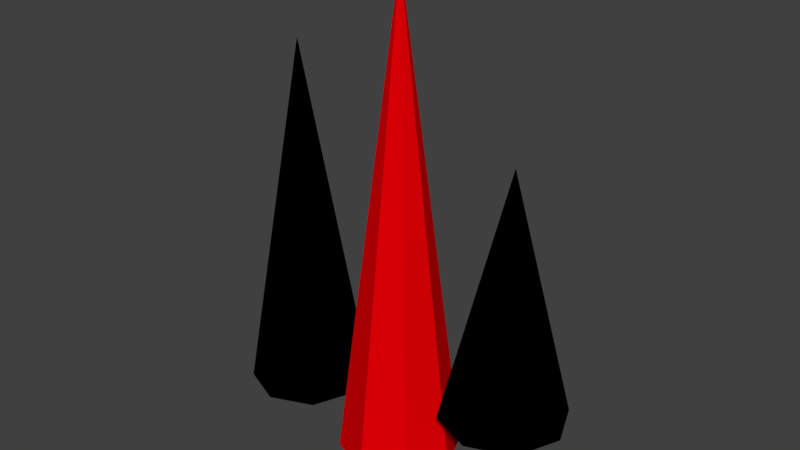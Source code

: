 # Source: Spikes.blend  (saved by Blender 2.79.0; exported with 4.5.12 LTS)
import bpy
from mathutils import Matrix  # noqa: F401  (used for matrix-valued properties, if any)

bpy.ops.wm.read_factory_settings(use_empty=True)
scene = bpy.context.scene
scene.name = 'Scene'

# ---- collections
col_collection_1 = bpy.data.collections.new('Collection 1'); scene.collection.children.link(col_collection_1)

# ---- materials (node trees are filled in below, after node groups)
mat_spikes_2 = bpy.data.materials.new('Spikes 2')
mat_spikes_2.alpha_threshold = 0.0
mat_spikes_2.use_transparent_shadow = False
mat_spikes_2.diffuse_color = (0.0, 0.0, 0.0, 1.0)
mat_spikes_2.roughness = 0.5
mat_spikes_2.line_color = (0.0, 0.0, 0.0, 1.0)
mat_spikes = bpy.data.materials.new('Spikes')
mat_spikes.alpha_threshold = 0.0
mat_spikes.use_transparent_shadow = False
mat_spikes.diffuse_color = (0.8, 0.0, 0.002214, 1.0)
mat_spikes.roughness = 0.5
mat_spikes.line_color = (0.0, 0.0, 0.0, 1.0)

# ---- material node trees

# ---- world
world_world = bpy.data.worlds.new('World'); scene.world = world_world
world_world.color = (0.05088, 0.05088, 0.05088)
world_world.use_sun_shadow = False
world_world.sun_shadow_jitter_overblur = 0.0
world_world.cycles.sampling_method = 'MANUAL'

# ---- meshes
me_cone_002 = bpy.data.meshes.new('Cone.002')
me_cone_002.from_pydata([(0.0, 1.0, -1.0), (0.7071, 0.7071, -1.0), (1.0, -4.371e-08, -1.0), (0.7071, -0.7071, -1.0), (-8.742e-08, -1.0, -1.0), (-0.7071, -0.7071, -1.0), (-1.0, 1.192e-08, -1.0), (-0.7071, 0.7071, -1.0), (0.0, 0.0, 1.0)], [], [(0, 8, 1), (1, 8, 2), (2, 8, 3), (3, 8, 4), (4, 8, 5), (5, 8, 6), (6, 8, 7), (7, 8, 0), (0, 1, 2, 3, 4, 5, 6, 7)])
me_cone_002.materials.append(mat_spikes_2)
me_cone_002.use_remesh_preserve_volume = False
me_cone_002.use_remesh_preserve_attributes = False
me_cone_002.use_mirror_vertex_groups = False
me_cone_002.update()
me_cone_001 = bpy.data.meshes.new('Cone.001')
me_cone_001.from_pydata([(0.0, 1.0, -1.0), (0.7071, 0.7071, -1.0), (1.0, -4.371e-08, -1.0), (0.7071, -0.7071, -1.0), (-8.742e-08, -1.0, -1.0), (-0.7071, -0.7071, -1.0), (-1.0, 1.192e-08, -1.0), (-0.7071, 0.7071, -1.0), (0.0, 0.0, 1.0)], [], [(0, 8, 1), (1, 8, 2), (2, 8, 3), (3, 8, 4), (4, 8, 5), (5, 8, 6), (6, 8, 7), (7, 8, 0), (0, 1, 2, 3, 4, 5, 6, 7)])
me_cone_001.materials.append(mat_spikes_2)
me_cone_001.use_remesh_preserve_volume = False
me_cone_001.use_remesh_preserve_attributes = False
me_cone_001.use_mirror_vertex_groups = False
me_cone_001.update()
me_cone = bpy.data.meshes.new('Cone')
me_cone.from_pydata([(0.0, 1.0, -1.0), (0.7071, 0.7071, -1.0), (1.0, -4.371e-08, -1.0), (0.7071, -0.7071, -1.0), (-8.742e-08, -1.0, -1.0), (-0.7071, -0.7071, -1.0), (-1.0, 1.192e-08, -1.0), (-0.7071, 0.7071, -1.0), (0.0, 0.0, 1.0)], [], [(0, 8, 1), (1, 8, 2), (2, 8, 3), (3, 8, 4), (4, 8, 5), (5, 8, 6), (6, 8, 7), (7, 8, 0), (0, 1, 2, 3, 4, 5, 6, 7)])
me_cone.materials.append(mat_spikes)
me_cone.use_remesh_preserve_volume = False
me_cone.use_remesh_preserve_attributes = False
me_cone.use_mirror_vertex_groups = False
me_cone.update()

# ---- objects
ob_spike_3 = bpy.data.objects.new('Spike 3', me_cone_002)
ob_spike_2 = bpy.data.objects.new('Spike 2', me_cone_001)
ob_spike = bpy.data.objects.new('Spike', me_cone)

# ---- transforms, parenting, visibility, modifiers, constraints
ob_spike_3.location = (2.0, 0.0, 1.5)
ob_spike_3.scale = (1.0, 1.0, 2.0)
ob_spike_3.lineart.crease_threshold = 0.0
ob_spike_2.location = (-2.0, 0.0, 1.5)
ob_spike_2.scale = (1.0, 1.0, 3.0)
ob_spike_2.lineart.crease_threshold = 0.0
ob_spike.location = (0.0, 0.0, 2.0)
ob_spike.scale = (1.0, 1.0, 4.0)
ob_spike.lineart.crease_threshold = 0.0

# ---- collection membership
col_collection_1.objects.link(ob_spike_3)
col_collection_1.objects.link(ob_spike_2)
col_collection_1.objects.link(ob_spike)

# ---- scene / render settings (as saved in the file)
scene.frame_start = 1; scene.frame_end = 250; scene.frame_set(1)
scene.render.engine = 'BLENDER_EEVEE_NEXT'
scene.render.resolution_percentage = 50
scene.render.dither_intensity = 0.0
scene.cycles.use_denoising = False
scene.cycles.samples = 128
scene.cycles.sampling_pattern = 'TABULATED_SOBOL'
scene.cycles.use_adaptive_sampling = False
scene.cycles.use_light_tree = False
scene.cycles.blur_glossy = 0.0
scene.cycles.sample_clamp_indirect = 0.0
scene.view_settings.view_transform = 'Standard'
bpy.context.view_layer.update()

# ---- added for rendering (the .blend has no active camera and no usable light): camera, sun
cam_auto = bpy.data.cameras.new('AutoCamera')
cam_auto.lens = 50.0
cam_auto.sensor_width = 36.0
cam_auto.clip_end = 1000.0
ob_auto_camera = bpy.data.objects.new('AutoCamera', cam_auto)
scene.collection.objects.link(ob_auto_camera)
ob_auto_camera.location = (9.43548, -11.3226, 9.54838)
ob_auto_camera.rotation_euler = (1.09748, -7.21219e-08, 0.694738)
scene.camera = ob_auto_camera
light_auto_sun = bpy.data.lights.new('AutoSun', 'SUN')
light_auto_sun.energy = 3.0
light_auto_sun.angle = 0.0523599
ob_auto_sun = bpy.data.objects.new('AutoSun', light_auto_sun)
scene.collection.objects.link(ob_auto_sun)
ob_auto_sun.rotation_euler = (0.872665, 0.174533, 0.523599)
bpy.context.view_layer.update()
